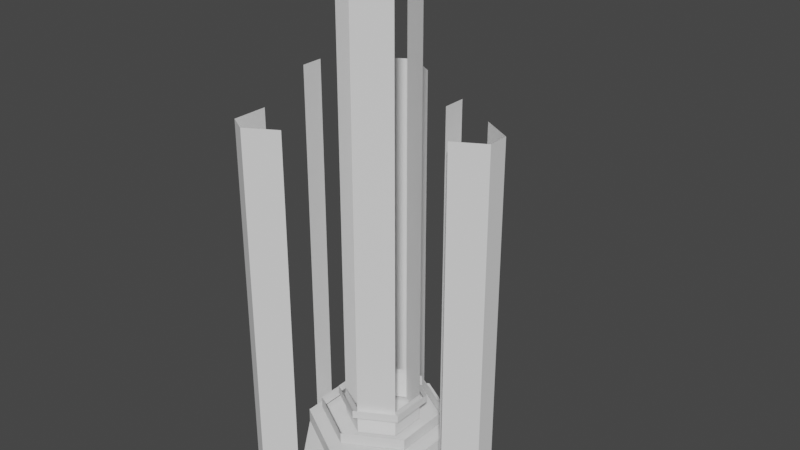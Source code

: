 # Source: MatterCondenser.blend  (saved by Blender 2.93.21; exported with 4.5.12 LTS)
import bpy
from mathutils import Matrix  # noqa: F401  (used for matrix-valued properties, if any)

bpy.ops.wm.read_factory_settings(use_empty=True)
scene = bpy.context.scene
scene.name = 'Scene'

# ---- collections
col_collection = bpy.data.collections.new('Collection'); scene.collection.children.link(col_collection)

# ---- world
world_world = bpy.data.worlds.new('World'); scene.world = world_world
world_world.use_nodes = True; world_world.node_tree.nodes.clear()
_N = world_world.node_tree.nodes; _L = world_world.node_tree.links
n0 = _N.new('ShaderNodeOutputWorld'); n0.name = 'World Output'; n0.location = (300, 300)
n1 = _N.new('ShaderNodeBackground'); n1.name = 'Background'; n1.location = (10, 300)
n1.inputs[0].default_value = (0.05088, 0.05088, 0.05088, 1.0)
_L.new(n1.outputs[0], n0.inputs[0])
n0.is_active_output = True
world_world.color = (0.05088, 0.05088, 0.05088)
world_world.use_sun_shadow = False
world_world.sun_shadow_jitter_overblur = 0.0

# ---- meshes
me_circle = bpy.data.meshes.new('Circle')
me_circle.from_pydata([(0.3644, -0.2759, 0.0), (0.05676, -0.4536, 0.0), (7.065e-08, 0.3951, 0.07504), (-2.355e-08, -0.3951, 0.07504), (0.3422, -0.1975, 0.0), (0.3422, 0.1975, 0.0), (0.4212, -0.05773, -0.0938), (0.4212, 0.05773, -0.0938), (-0.4212, -0.05773, -0.0938), (-0.4212, 0.05773, -0.0938), (-0.3422, -0.1975, 0.07504), (-0.3422, 0.1975, 0.0), (-0.3422, -0.1975, 0.0), (-2.355e-08, -0.3951, 0.0), (-0.2606, -0.3359, -0.0938), (-0.1606, -0.3936, -0.0938), (0.1606, 0.3936, -0.0938), (0.2606, 0.3359, -0.0938), (7.065e-08, 0.3951, 0.0), (-0.3422, 0.1975, 0.07504), (0.3422, 0.1975, 0.07504), (0.3422, -0.1975, 0.07504), (-0.05676, 0.4536, 0.0), (-0.3644, 0.2759, 0.0), (5.986e-08, 0.325, 0.1005), (-1.763e-08, -0.325, 0.1005), (-0.2815, -0.1625, 0.1005), (-0.2815, 0.1625, 0.1005), (0.2815, 0.1625, 0.1005), (0.2815, -0.1625, 0.1005), (5.986e-08, 0.325, 0.1622), (-1.763e-08, -0.325, 0.1622), (-0.2815, -0.1625, 0.1622), (-0.2815, 0.1625, 0.1622), (0.2815, 0.1625, 0.1622), (0.2815, -0.1625, 0.1622), (4.559e-08, 0.2324, 0.203), (-9.81e-09, -0.2324, 0.203), (-0.2012, -0.1162, 0.203), (-0.2012, 0.1162, 0.203), (0.2012, 0.1162, 0.203), (0.2012, -0.1162, 0.203), (4.559e-08, 0.2324, 0.2472), (-9.81e-09, -0.2324, 0.2472), (-0.2012, -0.1162, 0.2472), (-0.2012, 0.1162, 0.2472), (0.2012, 0.1162, 0.2472), (0.2012, -0.1162, 0.2472), (3.497e-08, 0.1955, 0.0938), (-1.166e-08, -0.1955, 0.0938), (-0.1694, -0.09777, 0.0938), (-0.1694, 0.09777, 0.0938), (0.1694, 0.09777, 0.0938), (0.1694, -0.09777, 0.0938), (3.497e-08, 0.1955, 0.2439), (-1.166e-08, -0.1955, 0.2439), (-0.1694, -0.09777, 0.2439), (-0.1694, 0.09777, 0.2439), (0.1694, 0.09777, 0.2439), (0.1694, -0.09777, 0.2439), (0.4212, -0.05773, 1.936), (0.4212, 0.05773, 1.936), (-0.4212, -0.05773, 1.936), (-0.4212, 0.05773, 1.936), (-0.3767, -0.543, 1.825), (-0.3767, 0.543, 1.825), (0.6586, 0.05467, 1.825), (0.6586, -0.05467, 1.825), (3.497e-08, 0.1955, 2.647), (-1.166e-08, -0.1955, 2.647), (-0.1694, -0.09777, 2.647), (-0.1694, 0.09777, 2.647), (0.1694, 0.09777, 2.647), (0.1694, -0.09777, 2.647), (0.3422, -0.07397, -0.1501), (0.3422, 0.07397, -0.1501), (-0.2351, 0.2593, -0.1501), (-0.2351, -0.2593, -0.1501), (-0.107, -0.3333, -0.1501), (-0.107, 0.3333, -0.1501), (0.6586, -0.05467, -0.1501), (0.6586, 0.05467, -0.1501), (-0.3767, 0.543, -0.1501), (-0.3767, -0.543, -0.1501), (-0.282, -0.5977, -0.1501), (-0.282, 0.5977, -0.1501), (0.5004, 0.1449, -0.1501), (0.5004, -0.1449, -0.1501), (-0.1247, -0.5058, -0.1501), (-0.3757, -0.3609, -0.1501), (-0.3757, 0.3609, -0.1501), (-0.1247, 0.5058, -0.1501), (-0.282, -0.5977, 1.825), (-0.282, 0.5977, 1.825), (0.5004, 0.1449, 1.825), (0.5004, -0.1449, 1.825), (-0.1247, -0.5058, 1.825), (-0.3757, -0.3609, 1.825), (-0.3757, 0.3609, 1.825), (-0.1247, 0.5058, 1.825)], [], [(5, 7, 6, 4), (4, 0, 1, 13), (13, 15, 14, 12), (12, 8, 9, 11), (11, 18, 22, 23), (18, 16, 17, 5), (5, 20, 2, 18), (12, 10, 3, 13), (18, 2, 19, 11), (11, 19, 10, 12), (4, 21, 20, 5), (13, 3, 21, 4), (29, 28, 34, 35), (25, 29, 35, 31), (28, 24, 30, 34), (26, 25, 31, 32), (27, 26, 32, 33), (24, 27, 33, 30), (41, 40, 46, 47), (37, 41, 47, 43), (40, 36, 42, 46), (38, 37, 43, 44), (39, 38, 44, 45), (36, 39, 45, 42), (51, 50, 56, 57), (48, 51, 57, 54), (53, 52, 58, 59), (49, 53, 59, 55), (52, 48, 54, 58), (50, 49, 55, 56), (85, 93, 99, 91), (58, 54, 68, 72), (57, 56, 70, 71), (7, 61, 60, 6), (55, 59, 73, 69), (8, 62, 63, 9), (81, 66, 67, 80), (11, 76, 79, 18), (13, 78, 77, 12), (5, 75, 74, 4), (90, 82, 85, 91), (88, 84, 83, 89), (86, 81, 80, 87), (2, 20, 21, 3, 10, 19), (75, 86, 87, 74), (78, 88, 89, 77), (76, 90, 91, 79), (84, 92, 64, 83), (80, 67, 95, 87), (90, 98, 65, 82), (88, 96, 92, 84), (82, 65, 93, 85), (86, 94, 66, 81), (83, 64, 97, 89)])
_uv = me_circle.uv_layers.new(name='UVMap')
_uv.uv.foreach_set('vector', [0.5236, 0.01179, 0.5329, 0.009444, 0.5329, 0.009444, 0.5236, 0.01179, 0.5236, 0.01179, 0.5262, 0.01179, 0.4902, 0.01179, 0.4835, 0.01179, 0.4835, 0.01179, 0.4647, 0.009444, 0.4529, 0.009444, 0.4434, 0.01179, 0.4434, 0.01179, 0.4341, 0.009444, 0.4341, 0.009444, 0.4434, 0.01179, 0.4434, 0.01179, 0.4835, 0.01179, 0.4769, 0.01179, 0.4408, 0.01179, 0.4835, 0.01179, 0.5023, 0.009444, 0.5141, 0.009444, 0.5236, 0.01179, 0.5236, 0.01179, 0.5236, 0.01366, 0.4835, 0.01366, 0.4835, 0.01179, 0.4434, 0.01179, 0.4434, 0.01366, 0.4835, 0.01366, 0.4835, 0.01179, 0.4835, 0.01179, 0.4835, 0.01366, 0.4434, 0.01366, 0.4434, 0.01179, 0.4434, 0.01179, 0.4434, 0.01366, 0.4434, 0.01366, 0.4434, 0.01179, 0.5236, 0.01179, 0.5236, 0.01366, 0.5236, 0.01366, 0.5236, 0.01179, 0.4835, 0.01179, 0.4835, 0.01366, 0.5236, 0.01366, 0.5236, 0.01179, 0.5165, 0.0301, 0.5165, 0.0301, 0.5165, 0.03047, 0.5165, 0.03047, 0.4835, 0.0301, 0.5165, 0.0301, 0.5165, 0.03047, 0.4835, 0.03047, 0.5165, 0.0301, 0.4835, 0.0301, 0.4835, 0.03047, 0.5165, 0.03047, 0.4505, 0.0301, 0.4835, 0.0301, 0.4835, 0.03047, 0.4505, 0.03047, 0.4505, 0.0301, 0.4505, 0.0301, 0.4505, 0.03047, 0.4505, 0.03047, 0.4835, 0.0301, 0.4505, 0.0301, 0.4505, 0.03047, 0.4835, 0.03047, 0.5071, 0.03121, 0.5071, 0.03121, 0.5071, 0.03148, 0.5071, 0.03148, 0.4835, 0.03121, 0.5071, 0.03121, 0.5071, 0.03148, 0.4835, 0.03148, 0.5071, 0.03121, 0.4835, 0.03121, 0.4835, 0.03148, 0.5071, 0.03148, 0.4599, 0.03121, 0.4835, 0.03121, 0.4835, 0.03148, 0.4599, 0.03148, 0.4599, 0.03121, 0.4599, 0.03121, 0.4599, 0.03148, 0.4599, 0.03148, 0.4835, 0.03121, 0.4599, 0.03121, 0.4599, 0.03148, 0.4835, 0.03148, 0.4636, 0.01413, 0.4636, 0.01413, 0.4636, 0.01788, 0.4636, 0.01788, 0.4835, 0.01413, 0.4636, 0.01413, 0.4636, 0.01788, 0.4835, 0.01788, 0.5034, 0.01413, 0.5034, 0.01413, 0.5034, 0.01788, 0.5034, 0.01788, 0.4835, 0.01413, 0.5034, 0.01413, 0.5034, 0.01788, 0.4835, 0.01788, 0.5034, 0.01413, 0.4835, 0.01413, 0.4835, 0.01788, 0.5034, 0.01788, 0.4636, 0.01413, 0.4835, 0.01413, 0.4835, 0.01788, 0.4636, 0.01788, 0.2989, 0.00645, 0.2989, 0.5043, 0.353, 0.5043, 0.353, 0.00645, 0.4542, 0.01345, 0.3959, 0.01345, 0.3959, 0.6191, 0.4542, 0.6191, 0.3377, 0.01345, 0.3377, 0.01345, 0.3377, 0.6191, 0.3377, 0.6191, 0.5409, 0.02063, 0.5409, 0.5322, 0.5409, 0.5322, 0.5409, 0.02063, 0.3959, 0.01345, 0.4542, 0.01345, 0.4542, 0.6191, 0.3959, 0.6191, 0.251, 0.02063, 0.251, 0.5322, 0.251, 0.5322, 0.251, 0.02063, 0.6226, 0.00645, 0.6226, 0.5043, 0.6226, 0.5043, 0.6226, 0.00645, 0.4434, 0.01179, 0.4434, 0.01179, 0.4835, 0.01179, 0.4835, 0.01179, 0.4835, 0.01179, 0.4835, 0.01179, 0.4434, 0.01179, 0.4434, 0.01179, 0.5236, 0.01179, 0.5236, 0.01179, 0.5236, 0.01179, 0.5236, 0.01179, 0.4434, 0.01179, 0.4434, 0.01179, 0.4835, 0.01179, 0.4835, 0.01179, 0.4835, 0.01179, 0.4835, 0.01179, 0.4434, 0.01179, 0.4434, 0.01179, 0.5236, 0.01179, 0.5236, 0.01179, 0.5236, 0.01179, 0.5236, 0.01179, 0.4835, 0.005502, 0.5236, 0.005502, 0.5236, 0.005502, 0.4835, 0.005502, 0.4434, 0.005502, 0.4434, 0.005502, 0.5236, 0.01179, 0.5236, 0.01179, 0.5236, 0.01179, 0.5236, 0.01179, 0.4835, 0.01179, 0.4835, 0.01179, 0.4434, 0.01179, 0.4434, 0.01179, 0.4434, 0.01179, 0.4434, 0.01179, 0.4835, 0.01179, 0.4835, 0.01179, 0.2989, 0.00645, 0.2989, 0.5043, 0.2663, 0.5043, 0.2663, 0.00645, 0.6226, 0.00645, 0.6226, 0.5043, 0.5681, 0.5043, 0.5681, 0.00645, 0.2667, 0.00645, 0.2667, 0.5043, 0.2663, 0.5043, 0.2663, 0.00645, 0.353, 0.00645, 0.353, 0.5043, 0.2989, 0.5043, 0.2989, 0.00645, 0.2663, 0.00645, 0.2663, 0.5043, 0.2989, 0.5043, 0.2989, 0.00645, 0.5681, 0.00645, 0.5681, 0.5043, 0.6226, 0.5043, 0.6226, 0.00645, 0.2663, 0.00645, 0.2663, 0.5043, 0.2667, 0.5043, 0.2667, 0.00645])
me_circle.update()

# ---- objects
ob_circle = bpy.data.objects.new('Circle', me_circle)

# ---- transforms, parenting, visibility, modifiers, constraints
ob_circle.location = (0.0, 0.0, 0.0)

# ---- collection membership
col_collection.objects.link(ob_circle)

# ---- scene / render settings (as saved in the file)
scene.frame_start = 1; scene.frame_end = 250; scene.frame_set(1)
scene.render.engine = 'BLENDER_EEVEE_NEXT'
scene.cycles.use_denoising = False
scene.cycles.samples = 128
scene.cycles.sampling_pattern = 'TABULATED_SOBOL'
scene.cycles.use_adaptive_sampling = False
scene.cycles.use_light_tree = False
scene.view_settings.view_transform = 'Filmic'
bpy.context.view_layer.update()

# ---- added for rendering (the .blend has no active camera and no usable light): camera, sun
cam_auto = bpy.data.cameras.new('AutoCamera')
cam_auto.lens = 50.0
cam_auto.sensor_width = 36.0
cam_auto.clip_end = 1000.0
ob_auto_camera = bpy.data.objects.new('AutoCamera', cam_auto)
scene.collection.objects.link(ob_auto_camera)
ob_auto_camera.location = (3.10521, -3.58379, 3.6377)
ob_auto_camera.rotation_euler = (1.09748, -7.21219e-08, 0.694738)
scene.camera = ob_auto_camera
light_auto_sun = bpy.data.lights.new('AutoSun', 'SUN')
light_auto_sun.energy = 3.0
light_auto_sun.angle = 0.0523599
ob_auto_sun = bpy.data.objects.new('AutoSun', light_auto_sun)
scene.collection.objects.link(ob_auto_sun)
ob_auto_sun.rotation_euler = (0.872665, 0.174533, 0.523599)
bpy.context.view_layer.update()
